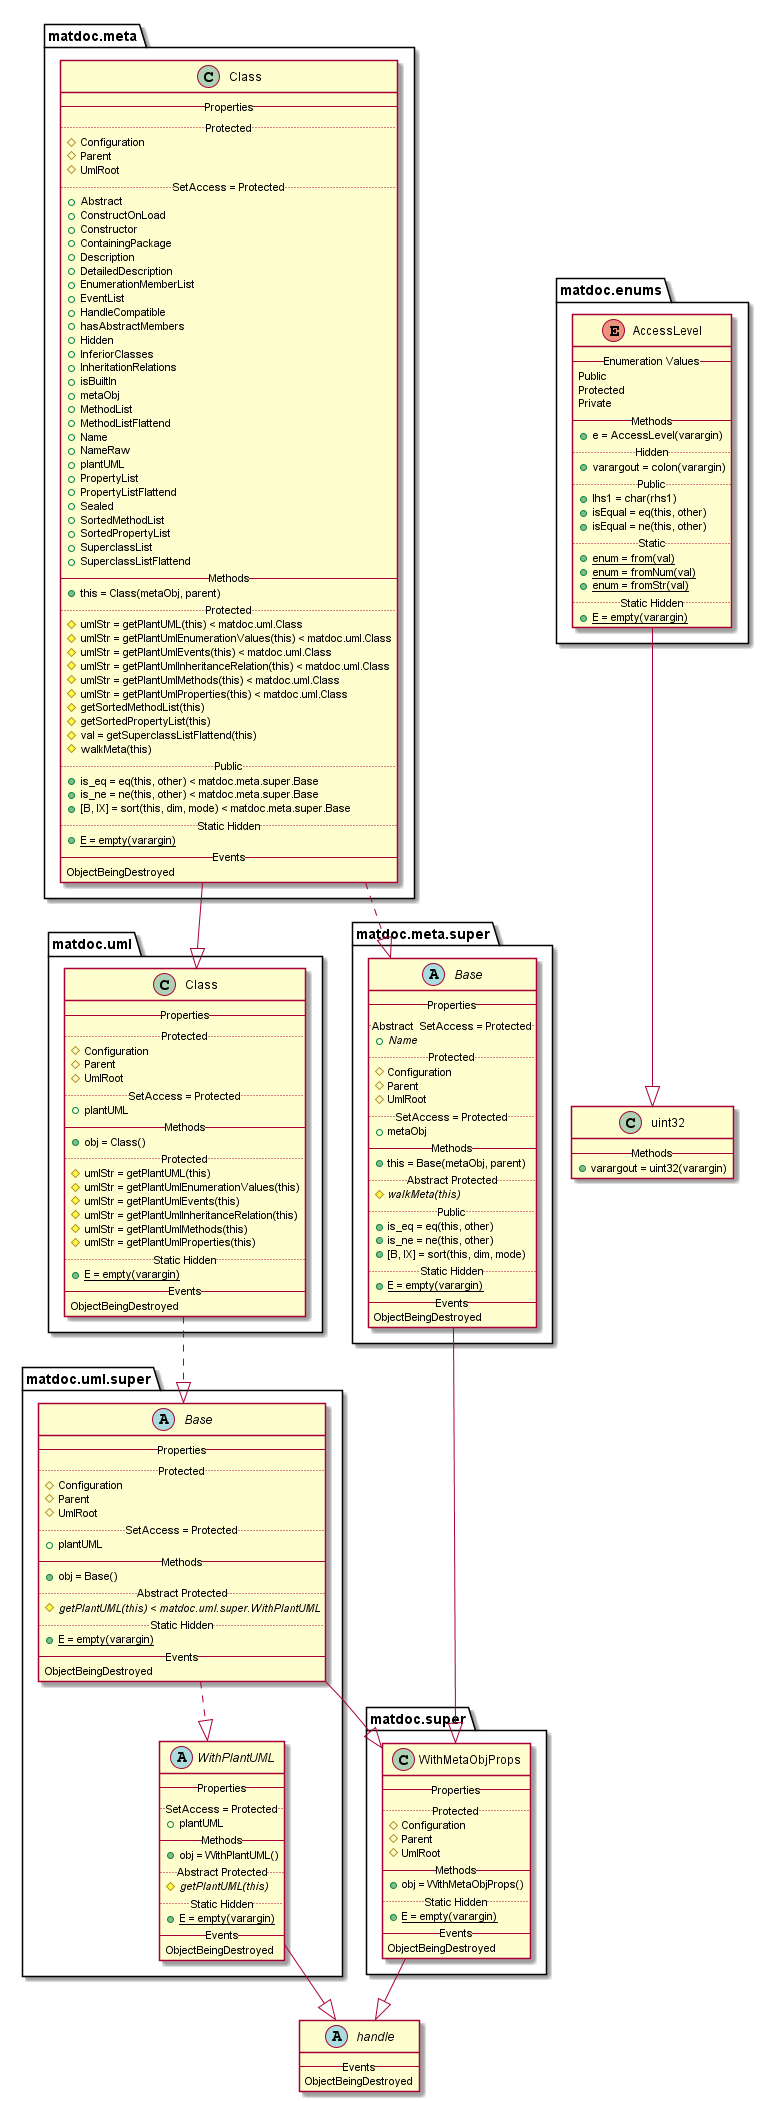

The diagram above was rendered by PlantUML. Its source (embedded in the PNG):
@startuml

abstract class handle {
   -- Events --
   ObjectBeingDestroyed
}


enum matdoc.enums.AccessLevel {
   -- Enumeration Values --
   Public
   Protected
   Private
   -- Methods --
   {method} + e = AccessLevel(varargin)
   .. Hidden ..
   {method} + varargout = colon(varargin)
   .. Public ..
   {method} + lhs1 = char(rhs1)
   {method} + isEqual = eq(this, other)
   {method} + isEqual = ne(this, other)
   .. Static ..
   {method}{static} + enum = from(val)
   {method}{static} + enum = fromNum(val)
   {method}{static} + enum = fromStr(val)
   .. Static Hidden ..
   {method}{static} + E = empty(varargin)
}

matdoc.enums.AccessLevel --|> uint32

class matdoc.meta.Class {
   -- Properties --
   .. Protected ..
   {field} # Configuration
   {field} # Parent
   {field} # UmlRoot
   .. SetAccess = Protected ..
   {field} + Abstract
   {field} + ConstructOnLoad
   {field} + Constructor
   {field} + ContainingPackage
   {field} + Description
   {field} + DetailedDescription
   {field} + EnumerationMemberList
   {field} + EventList
   {field} + HandleCompatible
   {field} + hasAbstractMembers
   {field} + Hidden
   {field} + InferiorClasses
   {field} + InheritationRelations
   {field} + isBuiltIn
   {field} + metaObj
   {field} + MethodList
   {field} + MethodListFlattend
   {field} + Name
   {field} + NameRaw
   {field} + plantUML
   {field} + PropertyList
   {field} + PropertyListFlattend
   {field} + Sealed
   {field} + SortedMethodList
   {field} + SortedPropertyList
   {field} + SuperclassList
   {field} + SuperclassListFlattend
   -- Methods --
   {method} + this = Class(metaObj, parent)
   .. Protected ..
   {method} # umlStr = getPlantUML(this) < matdoc.uml.Class
   {method} # umlStr = getPlantUmlEnumerationValues(this) < matdoc.uml.Class
   {method} # umlStr = getPlantUmlEvents(this) < matdoc.uml.Class
   {method} # umlStr = getPlantUmlInheritanceRelation(this) < matdoc.uml.Class
   {method} # umlStr = getPlantUmlMethods(this) < matdoc.uml.Class
   {method} # umlStr = getPlantUmlProperties(this) < matdoc.uml.Class
   {method} # getSortedMethodList(this)
   {method} # getSortedPropertyList(this)
   {method} # val = getSuperclassListFlattend(this)
   {method} # walkMeta(this)
   .. Public ..
   {method} + is_eq = eq(this, other) < matdoc.meta.super.Base
   {method} + is_ne = ne(this, other) < matdoc.meta.super.Base
   {method} + [B, IX] = sort(this, dim, mode) < matdoc.meta.super.Base
   .. Static Hidden ..
   {method}{static} + E = empty(varargin)
   -- Events --
   ObjectBeingDestroyed
}

matdoc.meta.Class ..|> matdoc.meta.super.Base
matdoc.meta.Class --|> matdoc.uml.Class

abstract class matdoc.meta.super.Base {
   -- Properties --
   .. Abstract  SetAccess = Protected ..
   {field}{abstract} + Name
   .. Protected ..
   {field} # Configuration
   {field} # Parent
   {field} # UmlRoot
   .. SetAccess = Protected ..
   {field} + metaObj
   -- Methods --
   {method} + this = Base(metaObj, parent)
   .. Abstract Protected ..
   {method}{abstract} # walkMeta(this)
   .. Public ..
   {method} + is_eq = eq(this, other)
   {method} + is_ne = ne(this, other)
   {method} + [B, IX] = sort(this, dim, mode)
   .. Static Hidden ..
   {method}{static} + E = empty(varargin)
   -- Events --
   ObjectBeingDestroyed
}

matdoc.meta.super.Base --|> matdoc.super.WithMetaObjProps

class matdoc.super.WithMetaObjProps {
   -- Properties --
   .. Protected ..
   {field} # Configuration
   {field} # Parent
   {field} # UmlRoot
   -- Methods --
   {method} + obj = WithMetaObjProps()
   .. Static Hidden ..
   {method}{static} + E = empty(varargin)
   -- Events --
   ObjectBeingDestroyed
}

matdoc.super.WithMetaObjProps --|> handle

class matdoc.uml.Class {
   -- Properties --
   .. Protected ..
   {field} # Configuration
   {field} # Parent
   {field} # UmlRoot
   .. SetAccess = Protected ..
   {field} + plantUML
   -- Methods --
   {method} + obj = Class()
   .. Protected ..
   {method} # umlStr = getPlantUML(this)
   {method} # umlStr = getPlantUmlEnumerationValues(this)
   {method} # umlStr = getPlantUmlEvents(this)
   {method} # umlStr = getPlantUmlInheritanceRelation(this)
   {method} # umlStr = getPlantUmlMethods(this)
   {method} # umlStr = getPlantUmlProperties(this)
   .. Static Hidden ..
   {method}{static} + E = empty(varargin)
   -- Events --
   ObjectBeingDestroyed
}

matdoc.uml.Class ..|> matdoc.uml.super.Base

abstract class matdoc.uml.super.Base {
   -- Properties --
   .. Protected ..
   {field} # Configuration
   {field} # Parent
   {field} # UmlRoot
   .. SetAccess = Protected ..
   {field} + plantUML
   -- Methods --
   {method} + obj = Base()
   .. Abstract Protected ..
   {method}{abstract} # getPlantUML(this) < matdoc.uml.super.WithPlantUML
   .. Static Hidden ..
   {method}{static} + E = empty(varargin)
   -- Events --
   ObjectBeingDestroyed
}

matdoc.uml.super.Base --|> matdoc.super.WithMetaObjProps
matdoc.uml.super.Base ..|> matdoc.uml.super.WithPlantUML

abstract class matdoc.uml.super.WithPlantUML {
   -- Properties --
   .. SetAccess = Protected ..
   {field} + plantUML
   -- Methods --
   {method} + obj = WithPlantUML()
   .. Abstract Protected ..
   {method}{abstract} # getPlantUML(this)
   .. Static Hidden ..
   {method}{static} + E = empty(varargin)
   -- Events --
   ObjectBeingDestroyed
}

matdoc.uml.super.WithPlantUML --|> handle

class uint32 {
   -- Methods --
   {method} + varargout = uint32(varargin)
}


@enduml